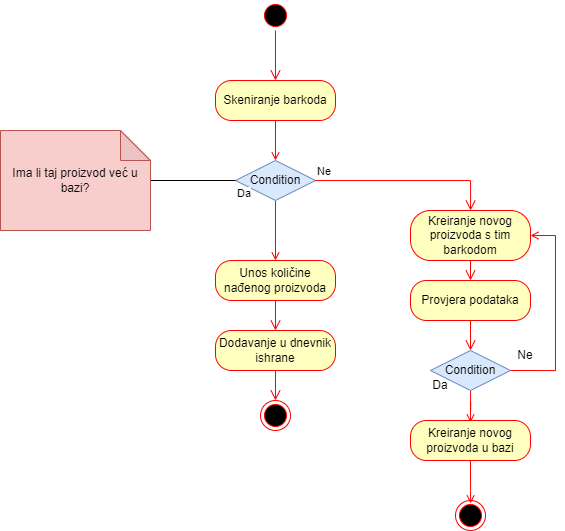

The diagram above was exported from draw.io. Its source (the exported page's mxGraphModel, read from the mxfile embedded in the PNG):
<mxGraphModel dx="1221" dy="613" grid="1" gridSize="10" guides="1" tooltips="1" connect="1" arrows="1" fold="1" page="1" pageScale="1" pageWidth="1169" pageHeight="826" background="none" math="0" shadow="0">
  <root>
    <mxCell id="0" />
    <mxCell id="1" parent="0" />
    <mxCell id="ekBFyMn8F1XUZb2tJDjK-44" value="" style="ellipse;html=1;shape=startState;fillColor=#000000;strokeColor=#ff0000;" vertex="1" parent="1">
      <mxGeometry x="440" y="90" width="30" height="30" as="geometry" />
    </mxCell>
    <mxCell id="ekBFyMn8F1XUZb2tJDjK-45" value="" style="edgeStyle=orthogonalEdgeStyle;html=1;verticalAlign=bottom;endArrow=open;endSize=8;strokeColor=#ff0000;rounded=0;" edge="1" source="ekBFyMn8F1XUZb2tJDjK-44" parent="1">
      <mxGeometry relative="1" as="geometry">
        <mxPoint x="455" y="170" as="targetPoint" />
      </mxGeometry>
    </mxCell>
    <mxCell id="ekBFyMn8F1XUZb2tJDjK-52" style="edgeStyle=orthogonalEdgeStyle;rounded=0;orthogonalLoop=1;jettySize=auto;html=1;exitX=0.5;exitY=1;exitDx=0;exitDy=0;endArrow=open;endFill=0;strokeColor=#FF0000;" edge="1" parent="1" source="ekBFyMn8F1XUZb2tJDjK-46" target="ekBFyMn8F1XUZb2tJDjK-50">
      <mxGeometry relative="1" as="geometry" />
    </mxCell>
    <mxCell id="ekBFyMn8F1XUZb2tJDjK-46" value="Condition" style="rhombus;whiteSpace=wrap;html=1;fillColor=#dae8fc;strokeColor=#6c8ebf;" vertex="1" parent="1">
      <mxGeometry x="415" y="250" width="80" height="40" as="geometry" />
    </mxCell>
    <mxCell id="ekBFyMn8F1XUZb2tJDjK-47" value="Ne" style="edgeStyle=orthogonalEdgeStyle;html=1;align=left;verticalAlign=bottom;endArrow=open;endSize=8;strokeColor=#ff0000;rounded=0;" edge="1" source="ekBFyMn8F1XUZb2tJDjK-46" parent="1">
      <mxGeometry x="-1" relative="1" as="geometry">
        <mxPoint x="650" y="300" as="targetPoint" />
        <Array as="points">
          <mxPoint x="650" y="270" />
          <mxPoint x="650" y="300" />
        </Array>
      </mxGeometry>
    </mxCell>
    <mxCell id="ekBFyMn8F1XUZb2tJDjK-48" value="Da" style="edgeStyle=orthogonalEdgeStyle;html=1;align=left;verticalAlign=top;endArrow=none;endSize=8;strokeColor=#000000;rounded=0;endFill=0;" edge="1" source="ekBFyMn8F1XUZb2tJDjK-46" parent="1" target="ekBFyMn8F1XUZb2tJDjK-49">
      <mxGeometry x="-1" relative="1" as="geometry">
        <mxPoint x="455" y="400" as="targetPoint" />
      </mxGeometry>
    </mxCell>
    <mxCell id="ekBFyMn8F1XUZb2tJDjK-49" value="Ima li taj proizvod već u bazi?" style="shape=note;whiteSpace=wrap;html=1;backgroundOutline=1;darkOpacity=0.05;fillColor=#f8cecc;strokeColor=#b85450;" vertex="1" parent="1">
      <mxGeometry x="180" y="220" width="150" height="100" as="geometry" />
    </mxCell>
    <mxCell id="ekBFyMn8F1XUZb2tJDjK-50" value="Unos količine nađenog proizvoda" style="rounded=1;whiteSpace=wrap;html=1;arcSize=40;fontColor=#000000;fillColor=#ffffc0;strokeColor=#ff0000;" vertex="1" parent="1">
      <mxGeometry x="395" y="350" width="120" height="40" as="geometry" />
    </mxCell>
    <mxCell id="ekBFyMn8F1XUZb2tJDjK-51" value="" style="edgeStyle=orthogonalEdgeStyle;html=1;verticalAlign=bottom;endArrow=open;endSize=8;strokeColor=#ff0000;rounded=0;" edge="1" source="ekBFyMn8F1XUZb2tJDjK-50" parent="1">
      <mxGeometry relative="1" as="geometry">
        <mxPoint x="455" y="420" as="targetPoint" />
      </mxGeometry>
    </mxCell>
    <mxCell id="ekBFyMn8F1XUZb2tJDjK-53" value="Dodavanje u dnevnik ishrane" style="rounded=1;whiteSpace=wrap;html=1;arcSize=40;fontColor=#000000;fillColor=#ffffc0;strokeColor=#ff0000;" vertex="1" parent="1">
      <mxGeometry x="395" y="420" width="120" height="40" as="geometry" />
    </mxCell>
    <mxCell id="ekBFyMn8F1XUZb2tJDjK-54" value="" style="edgeStyle=orthogonalEdgeStyle;html=1;verticalAlign=bottom;endArrow=open;endSize=8;strokeColor=#ff0000;rounded=0;" edge="1" parent="1" source="ekBFyMn8F1XUZb2tJDjK-53">
      <mxGeometry relative="1" as="geometry">
        <mxPoint x="455" y="490" as="targetPoint" />
      </mxGeometry>
    </mxCell>
    <mxCell id="ekBFyMn8F1XUZb2tJDjK-61" value="Kreiranje novog proizvoda s tim barkodom" style="rounded=1;whiteSpace=wrap;html=1;arcSize=40;fontColor=#000000;fillColor=#ffffc0;strokeColor=#ff0000;" vertex="1" parent="1">
      <mxGeometry x="590" y="300" width="120" height="50" as="geometry" />
    </mxCell>
    <mxCell id="ekBFyMn8F1XUZb2tJDjK-62" value="" style="edgeStyle=orthogonalEdgeStyle;html=1;verticalAlign=bottom;endArrow=open;endSize=8;strokeColor=#ff0000;rounded=0;" edge="1" parent="1" source="ekBFyMn8F1XUZb2tJDjK-61">
      <mxGeometry relative="1" as="geometry">
        <mxPoint x="650" y="370" as="targetPoint" />
      </mxGeometry>
    </mxCell>
    <mxCell id="ekBFyMn8F1XUZb2tJDjK-63" value="Provjera podataka" style="rounded=1;whiteSpace=wrap;html=1;arcSize=40;fontColor=#000000;fillColor=#ffffc0;strokeColor=#ff0000;" vertex="1" parent="1">
      <mxGeometry x="590" y="370" width="120" height="40" as="geometry" />
    </mxCell>
    <mxCell id="ekBFyMn8F1XUZb2tJDjK-64" value="" style="edgeStyle=orthogonalEdgeStyle;html=1;verticalAlign=bottom;endArrow=open;endSize=8;strokeColor=#ff0000;rounded=0;" edge="1" parent="1" source="ekBFyMn8F1XUZb2tJDjK-63">
      <mxGeometry relative="1" as="geometry">
        <mxPoint x="650" y="440" as="targetPoint" />
      </mxGeometry>
    </mxCell>
    <mxCell id="ekBFyMn8F1XUZb2tJDjK-65" style="edgeStyle=orthogonalEdgeStyle;rounded=0;orthogonalLoop=1;jettySize=auto;html=1;endArrow=open;endFill=0;strokeColor=#FF0000;" edge="1" parent="1" source="ekBFyMn8F1XUZb2tJDjK-66">
      <mxGeometry relative="1" as="geometry">
        <mxPoint x="650" y="512" as="targetPoint" />
      </mxGeometry>
    </mxCell>
    <mxCell id="ekBFyMn8F1XUZb2tJDjK-66" value="Condition" style="rhombus;whiteSpace=wrap;html=1;fillColor=#dae8fc;strokeColor=#6c8ebf;" vertex="1" parent="1">
      <mxGeometry x="610" y="440" width="80" height="40" as="geometry" />
    </mxCell>
    <mxCell id="ekBFyMn8F1XUZb2tJDjK-67" value="Da" style="text;html=1;strokeColor=none;fillColor=none;align=center;verticalAlign=middle;whiteSpace=wrap;rounded=0;" vertex="1" parent="1">
      <mxGeometry x="590" y="460" width="60" height="30" as="geometry" />
    </mxCell>
    <mxCell id="ekBFyMn8F1XUZb2tJDjK-68" style="edgeStyle=orthogonalEdgeStyle;rounded=0;orthogonalLoop=1;jettySize=auto;html=1;exitX=0.25;exitY=1;exitDx=0;exitDy=0;endArrow=open;endFill=0;strokeColor=#FF0000;entryX=1;entryY=0.5;entryDx=0;entryDy=0;" edge="1" parent="1" source="ekBFyMn8F1XUZb2tJDjK-69" target="ekBFyMn8F1XUZb2tJDjK-61">
      <mxGeometry relative="1" as="geometry">
        <Array as="points">
          <mxPoint x="735" y="460" />
          <mxPoint x="735" y="325" />
        </Array>
        <mxPoint x="750" y="290" as="targetPoint" />
      </mxGeometry>
    </mxCell>
    <mxCell id="ekBFyMn8F1XUZb2tJDjK-69" value="Ne" style="text;html=1;strokeColor=none;fillColor=none;align=center;verticalAlign=middle;whiteSpace=wrap;rounded=0;" vertex="1" parent="1">
      <mxGeometry x="675" y="430" width="60" height="30" as="geometry" />
    </mxCell>
    <mxCell id="ekBFyMn8F1XUZb2tJDjK-71" style="edgeStyle=orthogonalEdgeStyle;rounded=0;orthogonalLoop=1;jettySize=auto;html=1;exitX=0.5;exitY=1;exitDx=0;exitDy=0;endArrow=open;endFill=0;strokeColor=#FF0000;" edge="1" parent="1" source="ekBFyMn8F1XUZb2tJDjK-70">
      <mxGeometry relative="1" as="geometry">
        <mxPoint x="650.0588235294119" y="593" as="targetPoint" />
        <Array as="points">
          <mxPoint x="650" y="580" />
          <mxPoint x="650" y="580" />
        </Array>
      </mxGeometry>
    </mxCell>
    <mxCell id="ekBFyMn8F1XUZb2tJDjK-70" value="Kreiranje novog proizvoda u bazi" style="rounded=1;whiteSpace=wrap;html=1;arcSize=40;fontColor=#000000;fillColor=#ffffc0;strokeColor=#ff0000;" vertex="1" parent="1">
      <mxGeometry x="590" y="510" width="120" height="40" as="geometry" />
    </mxCell>
    <mxCell id="ekBFyMn8F1XUZb2tJDjK-77" style="edgeStyle=orthogonalEdgeStyle;rounded=0;orthogonalLoop=1;jettySize=auto;html=1;entryX=0.5;entryY=0;entryDx=0;entryDy=0;endArrow=open;endFill=0;strokeColor=#FF0000;" edge="1" parent="1" source="ekBFyMn8F1XUZb2tJDjK-76" target="ekBFyMn8F1XUZb2tJDjK-46">
      <mxGeometry relative="1" as="geometry" />
    </mxCell>
    <mxCell id="ekBFyMn8F1XUZb2tJDjK-76" value="Skeniranje barkoda" style="rounded=1;whiteSpace=wrap;html=1;arcSize=40;fontColor=#000000;fillColor=#ffffc0;strokeColor=#ff0000;" vertex="1" parent="1">
      <mxGeometry x="395" y="170" width="120" height="40" as="geometry" />
    </mxCell>
    <mxCell id="ekBFyMn8F1XUZb2tJDjK-78" value="" style="ellipse;html=1;shape=endState;fillColor=#000000;strokeColor=#ff0000;" vertex="1" parent="1">
      <mxGeometry x="440" y="490" width="30" height="30" as="geometry" />
    </mxCell>
    <mxCell id="ekBFyMn8F1XUZb2tJDjK-79" value="" style="ellipse;html=1;shape=endState;fillColor=#000000;strokeColor=#ff0000;" vertex="1" parent="1">
      <mxGeometry x="635" y="590" width="30" height="30" as="geometry" />
    </mxCell>
  </root>
</mxGraphModel>